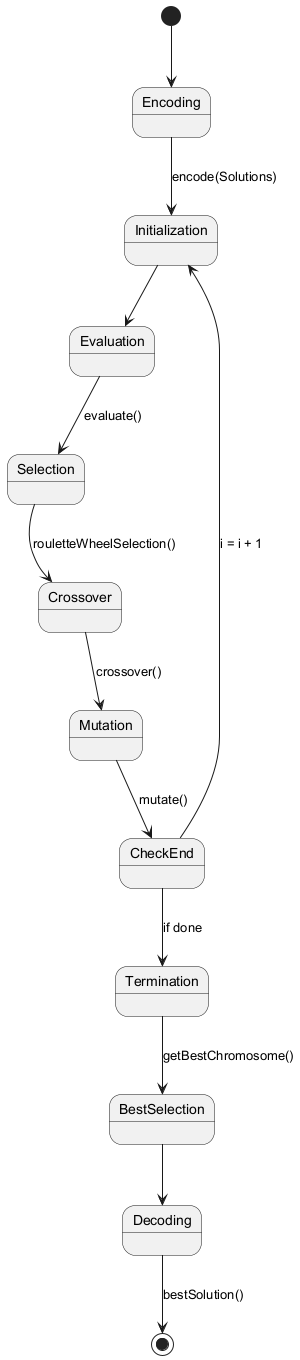

The diagram above was rendered by PlantUML. Its source (embedded in the PNG):
@startuml
[*] --> Encoding

Encoding --> Initialization : encode(Solutions)

Initialization --> Evaluation
Evaluation --> Selection : evaluate()

Selection --> Crossover : rouletteWheelSelection()
Crossover --> Mutation : crossover()

Mutation --> CheckEnd : mutate()

CheckEnd --> Termination : if done
CheckEnd --> Initialization : i = i + 1

Termination --> BestSelection : getBestChromosome()
BestSelection --> Decoding
Decoding --> [*] : bestSolution()

@enduml